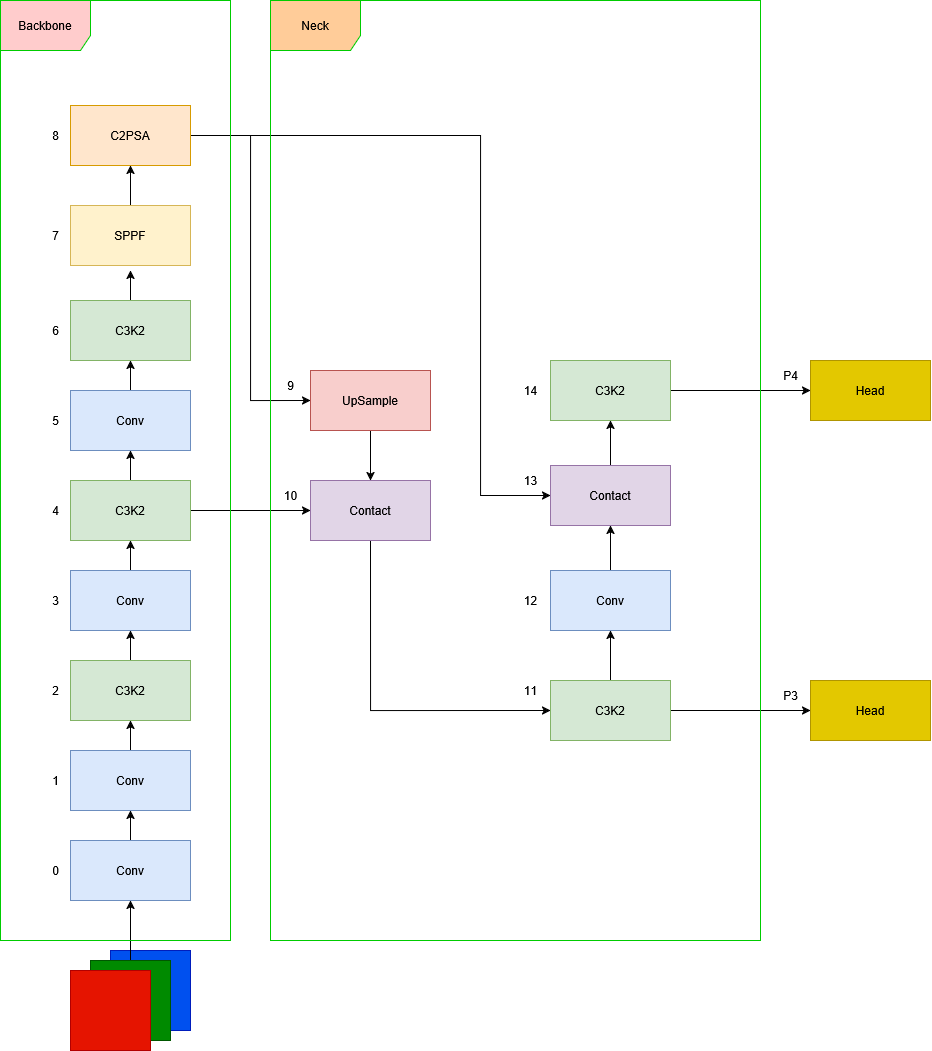

The diagram above was exported from draw.io. Its source (the exported page's mxGraphModel, read from the mxfile embedded in the PNG):
<mxGraphModel dx="829" dy="1625" grid="1" gridSize="10" guides="1" tooltips="1" connect="1" arrows="1" fold="1" page="1" pageScale="1" pageWidth="827" pageHeight="1169" math="0" shadow="0">
  <root>
    <mxCell id="0" />
    <mxCell id="1" parent="0" />
    <mxCell id="MR2F3jEDTbHoAzmtTiBj-44" style="edgeStyle=orthogonalEdgeStyle;rounded=0;orthogonalLoop=1;jettySize=auto;html=1;exitX=0.5;exitY=0;exitDx=0;exitDy=0;entryX=0.5;entryY=1;entryDx=0;entryDy=0;" parent="1" source="MR2F3jEDTbHoAzmtTiBj-4" target="MR2F3jEDTbHoAzmtTiBj-5" edge="1">
      <mxGeometry relative="1" as="geometry" />
    </mxCell>
    <mxCell id="MR2F3jEDTbHoAzmtTiBj-4" value="Conv" style="rounded=0;whiteSpace=wrap;html=1;fillColor=#dae8fc;strokeColor=#6c8ebf;" parent="1" vertex="1">
      <mxGeometry x="240" y="200" width="120" height="60" as="geometry" />
    </mxCell>
    <mxCell id="MR2F3jEDTbHoAzmtTiBj-45" style="edgeStyle=orthogonalEdgeStyle;rounded=0;orthogonalLoop=1;jettySize=auto;html=1;exitX=0.5;exitY=0;exitDx=0;exitDy=0;entryX=0.5;entryY=1;entryDx=0;entryDy=0;" parent="1" source="MR2F3jEDTbHoAzmtTiBj-5" target="MR2F3jEDTbHoAzmtTiBj-15" edge="1">
      <mxGeometry relative="1" as="geometry" />
    </mxCell>
    <mxCell id="MR2F3jEDTbHoAzmtTiBj-5" value="Conv" style="rounded=0;whiteSpace=wrap;html=1;fillColor=#dae8fc;strokeColor=#6c8ebf;" parent="1" vertex="1">
      <mxGeometry x="240" y="110" width="120" height="60" as="geometry" />
    </mxCell>
    <mxCell id="MR2F3jEDTbHoAzmtTiBj-48" style="edgeStyle=orthogonalEdgeStyle;rounded=0;orthogonalLoop=1;jettySize=auto;html=1;exitX=0.5;exitY=0;exitDx=0;exitDy=0;entryX=0.5;entryY=1;entryDx=0;entryDy=0;" parent="1" source="MR2F3jEDTbHoAzmtTiBj-6" target="MR2F3jEDTbHoAzmtTiBj-9" edge="1">
      <mxGeometry relative="1" as="geometry">
        <mxPoint x="300" y="-180" as="targetPoint" />
      </mxGeometry>
    </mxCell>
    <mxCell id="MR2F3jEDTbHoAzmtTiBj-70" style="edgeStyle=orthogonalEdgeStyle;rounded=0;orthogonalLoop=1;jettySize=auto;html=1;exitX=1;exitY=0.5;exitDx=0;exitDy=0;entryX=0;entryY=0.5;entryDx=0;entryDy=0;" parent="1" source="MR2F3jEDTbHoAzmtTiBj-6" target="MR2F3jEDTbHoAzmtTiBj-32" edge="1">
      <mxGeometry relative="1" as="geometry" />
    </mxCell>
    <mxCell id="MR2F3jEDTbHoAzmtTiBj-6" value="C3K2" style="rounded=0;whiteSpace=wrap;html=1;fillColor=#d5e8d4;strokeColor=#82b366;" parent="1" vertex="1">
      <mxGeometry x="240" y="-160" width="120" height="60" as="geometry" />
    </mxCell>
    <mxCell id="MR2F3jEDTbHoAzmtTiBj-50" style="edgeStyle=orthogonalEdgeStyle;rounded=0;orthogonalLoop=1;jettySize=auto;html=1;entryX=0.5;entryY=1;entryDx=0;entryDy=0;" parent="1" source="MR2F3jEDTbHoAzmtTiBj-9" target="MR2F3jEDTbHoAzmtTiBj-13" edge="1">
      <mxGeometry relative="1" as="geometry" />
    </mxCell>
    <mxCell id="MR2F3jEDTbHoAzmtTiBj-9" value="Conv" style="rounded=0;whiteSpace=wrap;html=1;fillColor=#dae8fc;strokeColor=#6c8ebf;" parent="1" vertex="1">
      <mxGeometry x="240" y="-250" width="120" height="60" as="geometry" />
    </mxCell>
    <mxCell id="MR2F3jEDTbHoAzmtTiBj-55" style="edgeStyle=orthogonalEdgeStyle;rounded=0;orthogonalLoop=1;jettySize=auto;html=1;entryX=0.5;entryY=1;entryDx=0;entryDy=0;" parent="1" source="MR2F3jEDTbHoAzmtTiBj-10" target="MR2F3jEDTbHoAzmtTiBj-43" edge="1">
      <mxGeometry relative="1" as="geometry" />
    </mxCell>
    <mxCell id="MR2F3jEDTbHoAzmtTiBj-10" value="SPPF" style="rounded=0;whiteSpace=wrap;html=1;fillColor=#fff2cc;strokeColor=#d6b656;" parent="1" vertex="1">
      <mxGeometry x="240" y="-435" width="120" height="60" as="geometry" />
    </mxCell>
    <mxCell id="MR2F3jEDTbHoAzmtTiBj-47" style="edgeStyle=orthogonalEdgeStyle;rounded=0;orthogonalLoop=1;jettySize=auto;html=1;entryX=0.5;entryY=1;entryDx=0;entryDy=0;" parent="1" source="MR2F3jEDTbHoAzmtTiBj-11" target="MR2F3jEDTbHoAzmtTiBj-6" edge="1">
      <mxGeometry relative="1" as="geometry" />
    </mxCell>
    <mxCell id="MR2F3jEDTbHoAzmtTiBj-11" value="Conv" style="rounded=0;whiteSpace=wrap;html=1;fillColor=#dae8fc;strokeColor=#6c8ebf;" parent="1" vertex="1">
      <mxGeometry x="240" y="-70" width="120" height="60" as="geometry" />
    </mxCell>
    <mxCell id="MR2F3jEDTbHoAzmtTiBj-52" style="edgeStyle=orthogonalEdgeStyle;rounded=0;orthogonalLoop=1;jettySize=auto;html=1;entryX=0.5;entryY=1;entryDx=0;entryDy=0;" parent="1" source="MR2F3jEDTbHoAzmtTiBj-13" edge="1">
      <mxGeometry relative="1" as="geometry">
        <mxPoint x="300" y="-370" as="targetPoint" />
      </mxGeometry>
    </mxCell>
    <mxCell id="MR2F3jEDTbHoAzmtTiBj-13" value="C3K2" style="rounded=0;whiteSpace=wrap;html=1;fillColor=#d5e8d4;strokeColor=#82b366;" parent="1" vertex="1">
      <mxGeometry x="240" y="-340" width="120" height="60" as="geometry" />
    </mxCell>
    <mxCell id="MR2F3jEDTbHoAzmtTiBj-46" style="edgeStyle=orthogonalEdgeStyle;rounded=0;orthogonalLoop=1;jettySize=auto;html=1;exitX=0.5;exitY=0;exitDx=0;exitDy=0;entryX=0.5;entryY=1;entryDx=0;entryDy=0;" parent="1" source="MR2F3jEDTbHoAzmtTiBj-15" target="MR2F3jEDTbHoAzmtTiBj-11" edge="1">
      <mxGeometry relative="1" as="geometry" />
    </mxCell>
    <mxCell id="MR2F3jEDTbHoAzmtTiBj-15" value="C3K2" style="rounded=0;whiteSpace=wrap;html=1;fillColor=#d5e8d4;strokeColor=#82b366;" parent="1" vertex="1">
      <mxGeometry x="240" y="20" width="120" height="60" as="geometry" />
    </mxCell>
    <mxCell id="MR2F3jEDTbHoAzmtTiBj-19" value="0" style="text;html=1;align=center;verticalAlign=middle;resizable=0;points=[];autosize=1;strokeColor=none;fillColor=none;" parent="1" vertex="1">
      <mxGeometry x="210" y="215" width="30" height="30" as="geometry" />
    </mxCell>
    <mxCell id="MR2F3jEDTbHoAzmtTiBj-20" value="1" style="text;html=1;align=center;verticalAlign=middle;resizable=0;points=[];autosize=1;strokeColor=none;fillColor=none;" parent="1" vertex="1">
      <mxGeometry x="210" y="125" width="30" height="30" as="geometry" />
    </mxCell>
    <mxCell id="MR2F3jEDTbHoAzmtTiBj-21" value="2" style="text;html=1;align=center;verticalAlign=middle;resizable=0;points=[];autosize=1;strokeColor=none;fillColor=none;" parent="1" vertex="1">
      <mxGeometry x="210" y="35" width="30" height="30" as="geometry" />
    </mxCell>
    <mxCell id="MR2F3jEDTbHoAzmtTiBj-22" value="3" style="text;html=1;align=center;verticalAlign=middle;resizable=0;points=[];autosize=1;strokeColor=none;fillColor=none;" parent="1" vertex="1">
      <mxGeometry x="210" y="-55" width="30" height="30" as="geometry" />
    </mxCell>
    <mxCell id="MR2F3jEDTbHoAzmtTiBj-23" value="4" style="text;html=1;align=center;verticalAlign=middle;resizable=0;points=[];autosize=1;strokeColor=none;fillColor=none;" parent="1" vertex="1">
      <mxGeometry x="210" y="-145" width="30" height="30" as="geometry" />
    </mxCell>
    <mxCell id="MR2F3jEDTbHoAzmtTiBj-24" value="5" style="text;html=1;align=center;verticalAlign=middle;resizable=0;points=[];autosize=1;strokeColor=none;fillColor=none;" parent="1" vertex="1">
      <mxGeometry x="210" y="-235" width="30" height="30" as="geometry" />
    </mxCell>
    <mxCell id="MR2F3jEDTbHoAzmtTiBj-25" value="6" style="text;html=1;align=center;verticalAlign=middle;resizable=0;points=[];autosize=1;strokeColor=none;fillColor=none;" parent="1" vertex="1">
      <mxGeometry x="210" y="-325" width="30" height="30" as="geometry" />
    </mxCell>
    <mxCell id="MR2F3jEDTbHoAzmtTiBj-26" value="7" style="text;html=1;align=center;verticalAlign=middle;resizable=0;points=[];autosize=1;strokeColor=none;fillColor=none;" parent="1" vertex="1">
      <mxGeometry x="210" y="-420" width="30" height="30" as="geometry" />
    </mxCell>
    <mxCell id="MR2F3jEDTbHoAzmtTiBj-28" value="8" style="text;html=1;align=center;verticalAlign=middle;resizable=0;points=[];autosize=1;strokeColor=none;fillColor=none;" parent="1" vertex="1">
      <mxGeometry x="210" y="-520" width="30" height="30" as="geometry" />
    </mxCell>
    <mxCell id="MR2F3jEDTbHoAzmtTiBj-69" style="edgeStyle=orthogonalEdgeStyle;rounded=0;orthogonalLoop=1;jettySize=auto;html=1;exitX=0.5;exitY=1;exitDx=0;exitDy=0;entryX=0.5;entryY=0;entryDx=0;entryDy=0;" parent="1" source="MR2F3jEDTbHoAzmtTiBj-31" target="MR2F3jEDTbHoAzmtTiBj-32" edge="1">
      <mxGeometry relative="1" as="geometry" />
    </mxCell>
    <mxCell id="MR2F3jEDTbHoAzmtTiBj-31" value="&lt;div&gt;UpSample&lt;/div&gt;" style="rounded=0;whiteSpace=wrap;html=1;fillColor=#f8cecc;strokeColor=#b85450;" parent="1" vertex="1">
      <mxGeometry x="480" y="-270" width="120" height="60" as="geometry" />
    </mxCell>
    <mxCell id="MR2F3jEDTbHoAzmtTiBj-74" style="edgeStyle=orthogonalEdgeStyle;rounded=0;orthogonalLoop=1;jettySize=auto;html=1;exitX=0.5;exitY=1;exitDx=0;exitDy=0;entryX=0;entryY=0.5;entryDx=0;entryDy=0;" parent="1" source="MR2F3jEDTbHoAzmtTiBj-32" target="MR2F3jEDTbHoAzmtTiBj-36" edge="1">
      <mxGeometry relative="1" as="geometry" />
    </mxCell>
    <mxCell id="MR2F3jEDTbHoAzmtTiBj-32" value="&lt;div&gt;Contact&lt;/div&gt;" style="rounded=0;whiteSpace=wrap;html=1;fillColor=#e1d5e7;strokeColor=#9673a6;" parent="1" vertex="1">
      <mxGeometry x="480" y="-160" width="120" height="60" as="geometry" />
    </mxCell>
    <mxCell id="MR2F3jEDTbHoAzmtTiBj-75" style="edgeStyle=orthogonalEdgeStyle;rounded=0;orthogonalLoop=1;jettySize=auto;html=1;exitX=0.5;exitY=0;exitDx=0;exitDy=0;entryX=0.5;entryY=1;entryDx=0;entryDy=0;" parent="1" source="MR2F3jEDTbHoAzmtTiBj-36" target="MR2F3jEDTbHoAzmtTiBj-38" edge="1">
      <mxGeometry relative="1" as="geometry" />
    </mxCell>
    <mxCell id="MR2F3jEDTbHoAzmtTiBj-78" style="edgeStyle=orthogonalEdgeStyle;rounded=0;orthogonalLoop=1;jettySize=auto;html=1;exitX=1;exitY=0.5;exitDx=0;exitDy=0;entryX=0;entryY=0.5;entryDx=0;entryDy=0;" parent="1" source="MR2F3jEDTbHoAzmtTiBj-36" target="MR2F3jEDTbHoAzmtTiBj-40" edge="1">
      <mxGeometry relative="1" as="geometry" />
    </mxCell>
    <mxCell id="MR2F3jEDTbHoAzmtTiBj-36" value="C3K2" style="rounded=0;whiteSpace=wrap;html=1;fillColor=#d5e8d4;strokeColor=#82b366;" parent="1" vertex="1">
      <mxGeometry x="720" y="40" width="120" height="60" as="geometry" />
    </mxCell>
    <mxCell id="MR2F3jEDTbHoAzmtTiBj-77" style="edgeStyle=orthogonalEdgeStyle;rounded=0;orthogonalLoop=1;jettySize=auto;html=1;entryX=0.5;entryY=1;entryDx=0;entryDy=0;" parent="1" source="MR2F3jEDTbHoAzmtTiBj-37" target="MR2F3jEDTbHoAzmtTiBj-39" edge="1">
      <mxGeometry relative="1" as="geometry" />
    </mxCell>
    <mxCell id="MR2F3jEDTbHoAzmtTiBj-37" value="&lt;div&gt;Contact&lt;/div&gt;" style="rounded=0;whiteSpace=wrap;html=1;fillColor=#e1d5e7;strokeColor=#9673a6;" parent="1" vertex="1">
      <mxGeometry x="720" y="-175" width="120" height="60" as="geometry" />
    </mxCell>
    <mxCell id="MR2F3jEDTbHoAzmtTiBj-76" style="edgeStyle=orthogonalEdgeStyle;rounded=0;orthogonalLoop=1;jettySize=auto;html=1;exitX=0.5;exitY=0;exitDx=0;exitDy=0;entryX=0.5;entryY=1;entryDx=0;entryDy=0;" parent="1" source="MR2F3jEDTbHoAzmtTiBj-38" target="MR2F3jEDTbHoAzmtTiBj-37" edge="1">
      <mxGeometry relative="1" as="geometry" />
    </mxCell>
    <mxCell id="MR2F3jEDTbHoAzmtTiBj-38" value="Conv" style="rounded=0;whiteSpace=wrap;html=1;fillColor=#dae8fc;strokeColor=#6c8ebf;" parent="1" vertex="1">
      <mxGeometry x="720" y="-70" width="120" height="60" as="geometry" />
    </mxCell>
    <mxCell id="MR2F3jEDTbHoAzmtTiBj-79" style="edgeStyle=orthogonalEdgeStyle;rounded=0;orthogonalLoop=1;jettySize=auto;html=1;exitX=1;exitY=0.5;exitDx=0;exitDy=0;entryX=0;entryY=0.5;entryDx=0;entryDy=0;" parent="1" source="MR2F3jEDTbHoAzmtTiBj-39" target="MR2F3jEDTbHoAzmtTiBj-41" edge="1">
      <mxGeometry relative="1" as="geometry" />
    </mxCell>
    <mxCell id="MR2F3jEDTbHoAzmtTiBj-39" value="C3K2" style="rounded=0;whiteSpace=wrap;html=1;fillColor=#d5e8d4;strokeColor=#82b366;" parent="1" vertex="1">
      <mxGeometry x="720" y="-280" width="120" height="60" as="geometry" />
    </mxCell>
    <mxCell id="MR2F3jEDTbHoAzmtTiBj-40" value="Head" style="rounded=0;whiteSpace=wrap;html=1;fillColor=#e3c800;fontColor=#000000;strokeColor=#B09500;" parent="1" vertex="1">
      <mxGeometry x="980" y="40" width="120" height="60" as="geometry" />
    </mxCell>
    <mxCell id="MR2F3jEDTbHoAzmtTiBj-41" value="Head" style="rounded=0;whiteSpace=wrap;html=1;fillColor=#e3c800;fontColor=#000000;strokeColor=#B09500;" parent="1" vertex="1">
      <mxGeometry x="980" y="-280" width="120" height="60" as="geometry" />
    </mxCell>
    <mxCell id="4v-MUnLljthptlgBhERC-6" style="edgeStyle=orthogonalEdgeStyle;rounded=0;orthogonalLoop=1;jettySize=auto;html=1;exitX=1;exitY=0.5;exitDx=0;exitDy=0;entryX=0;entryY=0.5;entryDx=0;entryDy=0;" edge="1" parent="1" source="MR2F3jEDTbHoAzmtTiBj-43" target="MR2F3jEDTbHoAzmtTiBj-31">
      <mxGeometry relative="1" as="geometry" />
    </mxCell>
    <mxCell id="4v-MUnLljthptlgBhERC-7" style="edgeStyle=orthogonalEdgeStyle;rounded=0;orthogonalLoop=1;jettySize=auto;html=1;exitX=1;exitY=0.5;exitDx=0;exitDy=0;entryX=0;entryY=0.5;entryDx=0;entryDy=0;" edge="1" parent="1" source="MR2F3jEDTbHoAzmtTiBj-43" target="MR2F3jEDTbHoAzmtTiBj-37">
      <mxGeometry relative="1" as="geometry">
        <Array as="points">
          <mxPoint x="650" y="-505" />
          <mxPoint x="650" y="-145" />
        </Array>
      </mxGeometry>
    </mxCell>
    <mxCell id="MR2F3jEDTbHoAzmtTiBj-43" value="C2PSA" style="rounded=0;whiteSpace=wrap;html=1;fillColor=#ffe6cc;strokeColor=#d79b00;" parent="1" vertex="1">
      <mxGeometry x="240" y="-535" width="120" height="60" as="geometry" />
    </mxCell>
    <mxCell id="MR2F3jEDTbHoAzmtTiBj-73" value="10" style="text;html=1;align=center;verticalAlign=middle;resizable=0;points=[];autosize=1;strokeColor=none;fillColor=none;" parent="1" vertex="1">
      <mxGeometry x="440" y="-160" width="40" height="30" as="geometry" />
    </mxCell>
    <mxCell id="MR2F3jEDTbHoAzmtTiBj-84" value="11" style="text;html=1;align=center;verticalAlign=middle;resizable=0;points=[];autosize=1;strokeColor=none;fillColor=none;" parent="1" vertex="1">
      <mxGeometry x="680" y="35" width="40" height="30" as="geometry" />
    </mxCell>
    <mxCell id="MR2F3jEDTbHoAzmtTiBj-87" value="12" style="text;html=1;align=center;verticalAlign=middle;resizable=0;points=[];autosize=1;strokeColor=none;fillColor=none;" parent="1" vertex="1">
      <mxGeometry x="680" y="-55" width="40" height="30" as="geometry" />
    </mxCell>
    <mxCell id="MR2F3jEDTbHoAzmtTiBj-89" value="14" style="text;html=1;align=center;verticalAlign=middle;resizable=0;points=[];autosize=1;strokeColor=none;fillColor=none;" parent="1" vertex="1">
      <mxGeometry x="680" y="-265" width="40" height="30" as="geometry" />
    </mxCell>
    <mxCell id="MR2F3jEDTbHoAzmtTiBj-93" value="P3" style="text;html=1;align=center;verticalAlign=middle;resizable=0;points=[];autosize=1;strokeColor=none;fillColor=none;" parent="1" vertex="1">
      <mxGeometry x="940" y="40" width="40" height="30" as="geometry" />
    </mxCell>
    <mxCell id="MR2F3jEDTbHoAzmtTiBj-94" value="P4" style="text;html=1;align=center;verticalAlign=middle;resizable=0;points=[];autosize=1;strokeColor=none;fillColor=none;" parent="1" vertex="1">
      <mxGeometry x="940" y="-280" width="40" height="30" as="geometry" />
    </mxCell>
    <mxCell id="MR2F3jEDTbHoAzmtTiBj-98" value="13" style="text;html=1;align=center;verticalAlign=middle;resizable=0;points=[];autosize=1;strokeColor=none;fillColor=none;" parent="1" vertex="1">
      <mxGeometry x="680" y="-175" width="40" height="30" as="geometry" />
    </mxCell>
    <mxCell id="MR2F3jEDTbHoAzmtTiBj-103" value="" style="whiteSpace=wrap;html=1;aspect=fixed;fillColor=#0050ef;fontColor=#ffffff;strokeColor=#001DBC;" parent="1" vertex="1">
      <mxGeometry x="280" y="310" width="80" height="80" as="geometry" />
    </mxCell>
    <mxCell id="MR2F3jEDTbHoAzmtTiBj-108" style="edgeStyle=orthogonalEdgeStyle;rounded=0;orthogonalLoop=1;jettySize=auto;html=1;exitX=0.5;exitY=0;exitDx=0;exitDy=0;entryX=0.5;entryY=1;entryDx=0;entryDy=0;" parent="1" source="MR2F3jEDTbHoAzmtTiBj-104" target="MR2F3jEDTbHoAzmtTiBj-4" edge="1">
      <mxGeometry relative="1" as="geometry" />
    </mxCell>
    <mxCell id="MR2F3jEDTbHoAzmtTiBj-104" value="" style="whiteSpace=wrap;html=1;aspect=fixed;fillColor=#008a00;fontColor=#ffffff;strokeColor=#005700;" parent="1" vertex="1">
      <mxGeometry x="260" y="320" width="80" height="80" as="geometry" />
    </mxCell>
    <mxCell id="MR2F3jEDTbHoAzmtTiBj-105" value="" style="whiteSpace=wrap;html=1;aspect=fixed;fillColor=#e51400;fontColor=#ffffff;strokeColor=#B20000;direction=south;" parent="1" vertex="1">
      <mxGeometry x="240" y="330" width="80" height="80" as="geometry" />
    </mxCell>
    <mxCell id="MR2F3jEDTbHoAzmtTiBj-109" value="&lt;div&gt;Backbone&lt;/div&gt;" style="shape=umlFrame;whiteSpace=wrap;html=1;pointerEvents=0;fillColor=#ffcccc;strokeColor=#00CC00;width=90;height=50;" parent="1" vertex="1">
      <mxGeometry x="170" y="-640" width="230" height="940" as="geometry" />
    </mxCell>
    <mxCell id="MR2F3jEDTbHoAzmtTiBj-110" value="Neck" style="shape=umlFrame;whiteSpace=wrap;html=1;pointerEvents=0;fillColor=#ffcc99;strokeColor=light-dark(#00CC00,#BABDC0);width=90;height=50;" parent="1" vertex="1">
      <mxGeometry x="440" y="-640" width="490" height="940" as="geometry" />
    </mxCell>
    <mxCell id="4v-MUnLljthptlgBhERC-8" value="9" style="text;html=1;align=center;verticalAlign=middle;resizable=0;points=[];autosize=1;strokeColor=none;fillColor=none;" vertex="1" parent="1">
      <mxGeometry x="445" y="-270" width="30" height="30" as="geometry" />
    </mxCell>
  </root>
</mxGraphModel>